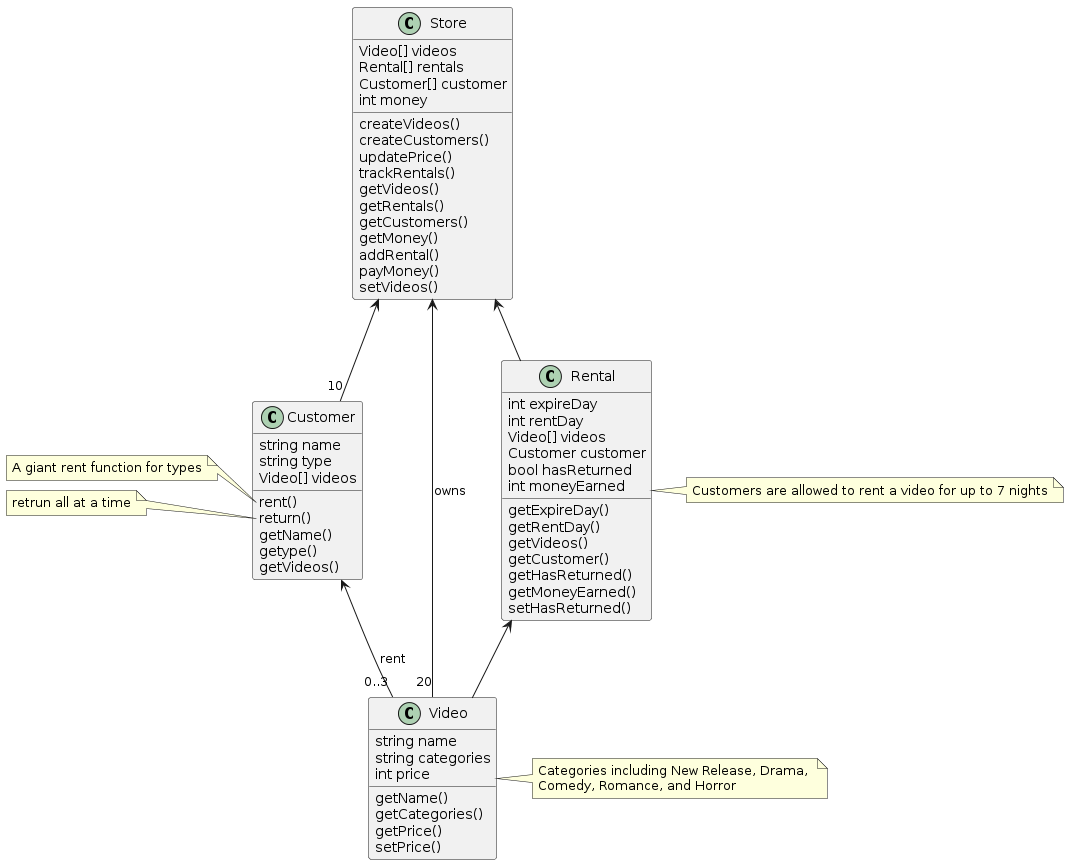

The diagram above was rendered by PlantUML. Its source (embedded in the PNG):
@startuml
class Store{
	Video[] videos
	Rental[] rentals
	Customer[] customer
	int money
	createVideos()
	createCustomers()
	updatePrice()
	trackRentals()
	getVideos()
    getRentals()
    getCustomers()
    getMoney()
	addRental()
	payMoney()
	setVideos()
}

class Customer{
	string name
	string type
	Video[] videos
	rent()
	return()
	getName()
	getype()
	getVideos()
}

note left of Customer::rent
A giant rent function for types
end note

note left of Customer::return
retrun all at a time
end note

Customer <-- "0..3" Video : rent
Store <-- "10" Customer


class Video{
	string name
	string categories
	int price
	getName()
    getCategories()
    getPrice()
    setPrice()
}

Store <-- "20" Video : owns

note Right of Video : Categories including New Release, Drama, \nComedy, Romance, and Horror

class Rental{
	int expireDay
	int rentDay
	Video[] videos
	Customer customer
	bool hasReturned
	int moneyEarned
	getExpireDay()
    getRentDay()
    getVideos()
    getCustomer()
    getHasReturned()
    getMoneyEarned()
	setHasReturned()
}

note Right of Rental : Customers are allowed to rent a video for up to 7 nights

Store <-- Rental
Rental <-- Video
@enduml